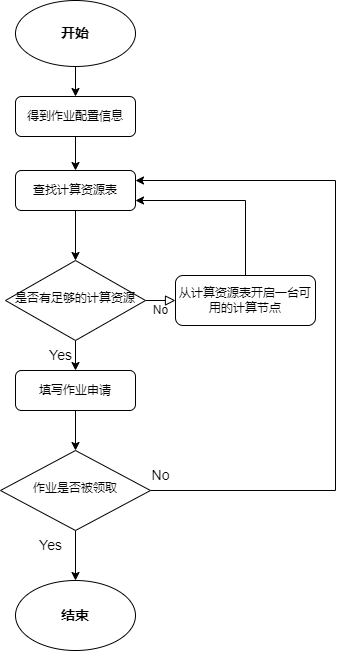

The diagram above was exported from draw.io. Its source (the exported page's mxGraphModel, read from the mxfile embedded in the PNG):
<mxGraphModel dx="1422" dy="1875" grid="1" gridSize="10" guides="1" tooltips="1" connect="1" arrows="1" fold="1" page="1" pageScale="1" pageWidth="827" pageHeight="1169" math="0" shadow="0">
  <root>
    <mxCell id="WIyWlLk6GJQsqaUBKTNV-0" />
    <mxCell id="WIyWlLk6GJQsqaUBKTNV-1" parent="WIyWlLk6GJQsqaUBKTNV-0" />
    <mxCell id="Jx9LzibWLMqfMHZmCJDp-6" value="" style="edgeStyle=orthogonalEdgeStyle;rounded=0;orthogonalLoop=1;jettySize=auto;html=1;fontSize=14;" edge="1" parent="WIyWlLk6GJQsqaUBKTNV-1" source="WIyWlLk6GJQsqaUBKTNV-3" target="Jx9LzibWLMqfMHZmCJDp-5">
      <mxGeometry relative="1" as="geometry" />
    </mxCell>
    <mxCell id="WIyWlLk6GJQsqaUBKTNV-3" value="得到作业配置信息" style="rounded=1;whiteSpace=wrap;html=1;fontSize=12;glass=0;strokeWidth=1;shadow=0;" parent="WIyWlLk6GJQsqaUBKTNV-1" vertex="1">
      <mxGeometry x="160" y="6" width="120" height="40" as="geometry" />
    </mxCell>
    <mxCell id="WIyWlLk6GJQsqaUBKTNV-5" value="No" style="edgeStyle=orthogonalEdgeStyle;rounded=0;html=1;jettySize=auto;orthogonalLoop=1;fontSize=11;endArrow=block;endFill=0;endSize=8;strokeWidth=1;shadow=0;labelBackgroundColor=none;" parent="WIyWlLk6GJQsqaUBKTNV-1" source="WIyWlLk6GJQsqaUBKTNV-6" target="WIyWlLk6GJQsqaUBKTNV-7" edge="1">
      <mxGeometry y="10" relative="1" as="geometry">
        <mxPoint as="offset" />
      </mxGeometry>
    </mxCell>
    <mxCell id="Jx9LzibWLMqfMHZmCJDp-10" style="edgeStyle=orthogonalEdgeStyle;rounded=0;orthogonalLoop=1;jettySize=auto;html=1;exitX=0.5;exitY=1;exitDx=0;exitDy=0;fontSize=14;" edge="1" parent="WIyWlLk6GJQsqaUBKTNV-1" source="WIyWlLk6GJQsqaUBKTNV-6" target="Jx9LzibWLMqfMHZmCJDp-9">
      <mxGeometry relative="1" as="geometry" />
    </mxCell>
    <mxCell id="WIyWlLk6GJQsqaUBKTNV-6" value="是否有足够的计算资源" style="rhombus;whiteSpace=wrap;html=1;shadow=0;fontFamily=Helvetica;fontSize=12;align=center;strokeWidth=1;spacing=6;spacingTop=-4;" parent="WIyWlLk6GJQsqaUBKTNV-1" vertex="1">
      <mxGeometry x="150" y="170" width="140" height="80" as="geometry" />
    </mxCell>
    <mxCell id="Jx9LzibWLMqfMHZmCJDp-8" style="edgeStyle=orthogonalEdgeStyle;rounded=0;orthogonalLoop=1;jettySize=auto;html=1;exitX=0.5;exitY=0;exitDx=0;exitDy=0;entryX=1;entryY=0.75;entryDx=0;entryDy=0;fontSize=14;" edge="1" parent="WIyWlLk6GJQsqaUBKTNV-1" source="WIyWlLk6GJQsqaUBKTNV-7" target="Jx9LzibWLMqfMHZmCJDp-5">
      <mxGeometry relative="1" as="geometry" />
    </mxCell>
    <mxCell id="WIyWlLk6GJQsqaUBKTNV-7" value="从计算资源表开启一台可用的计算节点" style="rounded=1;whiteSpace=wrap;html=1;fontSize=12;glass=0;strokeWidth=1;shadow=0;" parent="WIyWlLk6GJQsqaUBKTNV-1" vertex="1">
      <mxGeometry x="320" y="185" width="140" height="50" as="geometry" />
    </mxCell>
    <mxCell id="Jx9LzibWLMqfMHZmCJDp-11" style="edgeStyle=orthogonalEdgeStyle;rounded=0;orthogonalLoop=1;jettySize=auto;html=1;exitX=1;exitY=0.5;exitDx=0;exitDy=0;entryX=1;entryY=0.25;entryDx=0;entryDy=0;fontSize=14;" edge="1" parent="WIyWlLk6GJQsqaUBKTNV-1" source="WIyWlLk6GJQsqaUBKTNV-10" target="Jx9LzibWLMqfMHZmCJDp-5">
      <mxGeometry relative="1" as="geometry">
        <Array as="points">
          <mxPoint x="480" y="400" />
          <mxPoint x="480" y="90" />
        </Array>
      </mxGeometry>
    </mxCell>
    <mxCell id="Jx9LzibWLMqfMHZmCJDp-16" style="edgeStyle=orthogonalEdgeStyle;rounded=0;orthogonalLoop=1;jettySize=auto;html=1;exitX=0.5;exitY=1;exitDx=0;exitDy=0;fontSize=14;" edge="1" parent="WIyWlLk6GJQsqaUBKTNV-1" source="WIyWlLk6GJQsqaUBKTNV-10" target="Jx9LzibWLMqfMHZmCJDp-15">
      <mxGeometry relative="1" as="geometry" />
    </mxCell>
    <mxCell id="WIyWlLk6GJQsqaUBKTNV-10" value="作业是否被领取" style="rhombus;whiteSpace=wrap;html=1;shadow=0;fontFamily=Helvetica;fontSize=12;align=center;strokeWidth=1;spacing=6;spacingTop=-4;" parent="WIyWlLk6GJQsqaUBKTNV-1" vertex="1">
      <mxGeometry x="145" y="360" width="150" height="80" as="geometry" />
    </mxCell>
    <mxCell id="Jx9LzibWLMqfMHZmCJDp-2" value="" style="edgeStyle=orthogonalEdgeStyle;rounded=0;orthogonalLoop=1;jettySize=auto;html=1;" edge="1" parent="WIyWlLk6GJQsqaUBKTNV-1" source="Jx9LzibWLMqfMHZmCJDp-0" target="WIyWlLk6GJQsqaUBKTNV-3">
      <mxGeometry relative="1" as="geometry" />
    </mxCell>
    <mxCell id="Jx9LzibWLMqfMHZmCJDp-0" value="&lt;font style=&quot;font-size: 14px;&quot;&gt;&lt;b&gt;开始&lt;/b&gt;&lt;/font&gt;" style="ellipse;whiteSpace=wrap;html=1;" vertex="1" parent="WIyWlLk6GJQsqaUBKTNV-1">
      <mxGeometry x="160" y="-90" width="120" height="66" as="geometry" />
    </mxCell>
    <mxCell id="Jx9LzibWLMqfMHZmCJDp-7" value="" style="edgeStyle=orthogonalEdgeStyle;rounded=0;orthogonalLoop=1;jettySize=auto;html=1;fontSize=14;" edge="1" parent="WIyWlLk6GJQsqaUBKTNV-1" source="Jx9LzibWLMqfMHZmCJDp-5" target="WIyWlLk6GJQsqaUBKTNV-6">
      <mxGeometry relative="1" as="geometry" />
    </mxCell>
    <mxCell id="Jx9LzibWLMqfMHZmCJDp-5" value="查找计算资源表" style="rounded=1;whiteSpace=wrap;html=1;fontSize=12;glass=0;strokeWidth=1;shadow=0;" vertex="1" parent="WIyWlLk6GJQsqaUBKTNV-1">
      <mxGeometry x="160" y="80" width="120" height="40" as="geometry" />
    </mxCell>
    <mxCell id="Jx9LzibWLMqfMHZmCJDp-14" style="edgeStyle=orthogonalEdgeStyle;rounded=0;orthogonalLoop=1;jettySize=auto;html=1;exitX=0.5;exitY=1;exitDx=0;exitDy=0;entryX=0.5;entryY=0;entryDx=0;entryDy=0;fontSize=14;" edge="1" parent="WIyWlLk6GJQsqaUBKTNV-1" source="Jx9LzibWLMqfMHZmCJDp-9" target="WIyWlLk6GJQsqaUBKTNV-10">
      <mxGeometry relative="1" as="geometry" />
    </mxCell>
    <mxCell id="Jx9LzibWLMqfMHZmCJDp-9" value="填写作业申请" style="rounded=1;whiteSpace=wrap;html=1;fontSize=12;glass=0;strokeWidth=1;shadow=0;" vertex="1" parent="WIyWlLk6GJQsqaUBKTNV-1">
      <mxGeometry x="160" y="280" width="120" height="40" as="geometry" />
    </mxCell>
    <mxCell id="Jx9LzibWLMqfMHZmCJDp-12" value="Yes" style="text;html=1;align=center;verticalAlign=middle;resizable=0;points=[];autosize=1;strokeColor=none;fillColor=none;fontSize=14;" vertex="1" parent="WIyWlLk6GJQsqaUBKTNV-1">
      <mxGeometry x="180" y="250" width="50" height="30" as="geometry" />
    </mxCell>
    <mxCell id="Jx9LzibWLMqfMHZmCJDp-15" value="&lt;b&gt;结束&lt;/b&gt;" style="ellipse;whiteSpace=wrap;html=1;fontSize=14;" vertex="1" parent="WIyWlLk6GJQsqaUBKTNV-1">
      <mxGeometry x="160" y="490" width="120" height="70" as="geometry" />
    </mxCell>
    <mxCell id="Jx9LzibWLMqfMHZmCJDp-17" value="Yes" style="text;html=1;align=center;verticalAlign=middle;resizable=0;points=[];autosize=1;strokeColor=none;fillColor=none;fontSize=14;" vertex="1" parent="WIyWlLk6GJQsqaUBKTNV-1">
      <mxGeometry x="170" y="440" width="50" height="30" as="geometry" />
    </mxCell>
    <mxCell id="Jx9LzibWLMqfMHZmCJDp-18" value="No" style="text;html=1;align=center;verticalAlign=middle;resizable=0;points=[];autosize=1;strokeColor=none;fillColor=none;fontSize=14;" vertex="1" parent="WIyWlLk6GJQsqaUBKTNV-1">
      <mxGeometry x="285" y="370" width="40" height="30" as="geometry" />
    </mxCell>
  </root>
</mxGraphModel>